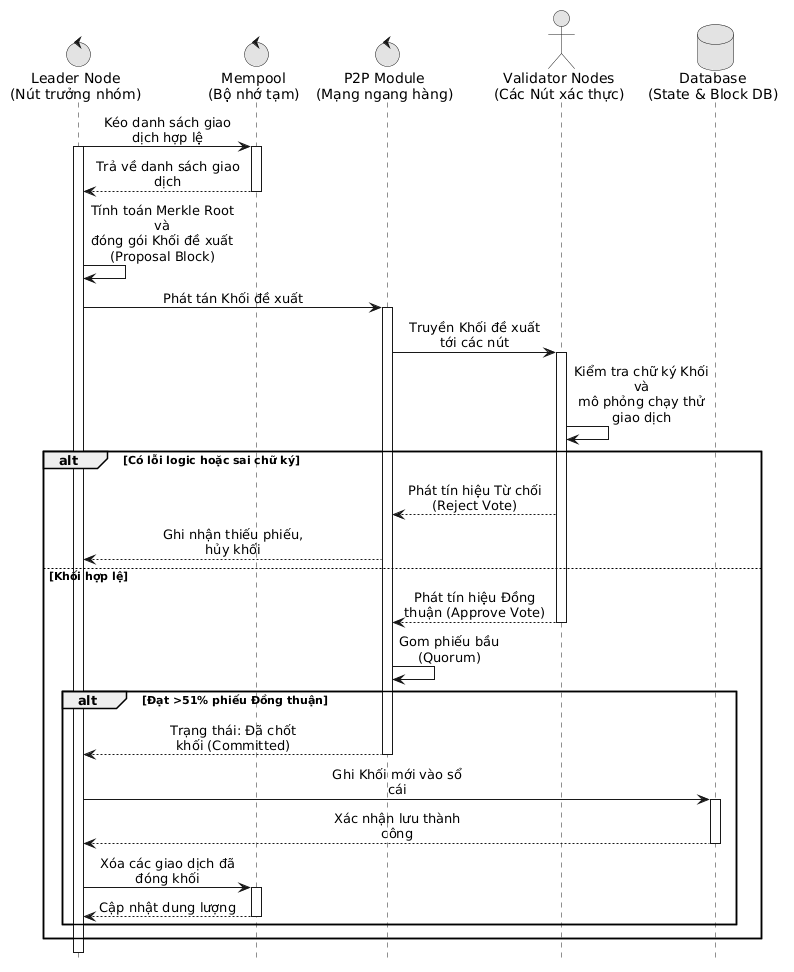

The diagram above was rendered by PlantUML. Its source (embedded in the PNG):
@startuml
hide footbox
skinparam maxMessageSize 150
skinparam monochrome true
skinparam shadowing false
skinparam sequenceMessageAlign center

' === DINH NGHIA LIFELINE ===
control "Leader Node\n(Nút trưởng nhóm)" as Leader
control "Mempool\n(Bộ nhớ tạm)" as Mempool
control "P2P Module\n(Mạng ngang hàng)" as P2P
actor "Validator Nodes\n(Các Nút xác thực)" as Validators
database "Database\n(State & Block DB)" as DB

' === LUONG XU LY DONG THUAN ===
Leader -> Mempool : Kéo danh sách giao dịch hợp lệ
activate Leader
activate Mempool
Mempool --> Leader : Trả về danh sách giao dịch
deactivate Mempool

Leader -> Leader : Tính toán Merkle Root và\nđóng gói Khối đề xuất (Proposal Block)

Leader -> P2P : Phát tán Khối đề xuất
activate P2P
P2P -> Validators : Truyền Khối đề xuất tới các nút
activate Validators

Validators -> Validators : Kiểm tra chữ ký Khối và\nmô phỏng chạy thử giao dịch

alt Có lỗi logic hoặc sai chữ ký
    Validators --> P2P : Phát tín hiệu Từ chối (Reject Vote)
    P2P --> Leader : Ghi nhận thiếu phiếu, hủy khối
else Khối hợp lệ
    Validators --> P2P : Phát tín hiệu Đồng thuận (Approve Vote)
    deactivate Validators
    
    P2P -> P2P : Gom phiếu bầu (Quorum)
    
    alt Đạt >51% phiếu Đồng thuận
        P2P --> Leader : Trạng thái: Đã chốt khối (Committed)
        deactivate P2P
        
        Leader -> DB : Ghi Khối mới vào sổ cái
        activate DB
        DB --> Leader : Xác nhận lưu thành công
        deactivate DB
        
        Leader -> Mempool : Xóa các giao dịch đã đóng khối
        activate Mempool
        Mempool --> Leader : Cập nhật dung lượng
        deactivate Mempool
    end
end

deactivate Leader
@enduml